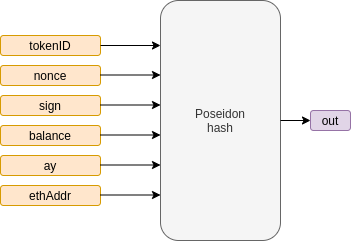

The diagram above was exported from draw.io. Its source (the exported page's mxGraphModel, read from the mxfile embedded in the PNG):
<mxGraphModel dx="1408" dy="858" grid="1" gridSize="10" guides="1" tooltips="1" connect="1" arrows="1" fold="1" page="1" pageScale="1" pageWidth="1100" pageHeight="850" math="0" shadow="0">
  <root>
    <mxCell id="0" />
    <mxCell id="1" parent="0" />
    <mxCell id="i-1GFJ2mAkaEnqvPWvdk-2" value="Poseidon&lt;br&gt;hash" style="text;html=1;strokeColor=#666666;fillColor=#f5f5f5;align=center;verticalAlign=middle;whiteSpace=wrap;rounded=1;fontColor=#333333;" parent="1" vertex="1">
      <mxGeometry x="520" y="40" width="120" height="240" as="geometry" />
    </mxCell>
    <mxCell id="i-1GFJ2mAkaEnqvPWvdk-3" value="tokenID" style="text;html=1;strokeColor=#d79b00;fillColor=#ffe6cc;align=center;verticalAlign=middle;whiteSpace=wrap;rounded=1;" parent="1" vertex="1">
      <mxGeometry x="360" y="75" width="100" height="20" as="geometry" />
    </mxCell>
    <mxCell id="i-1GFJ2mAkaEnqvPWvdk-4" value="nonce" style="text;html=1;strokeColor=#d79b00;fillColor=#ffe6cc;align=center;verticalAlign=middle;whiteSpace=wrap;rounded=1;" parent="1" vertex="1">
      <mxGeometry x="360" y="105" width="100" height="20" as="geometry" />
    </mxCell>
    <mxCell id="i-1GFJ2mAkaEnqvPWvdk-5" value="sign" style="text;html=1;strokeColor=#d79b00;fillColor=#ffe6cc;align=center;verticalAlign=middle;whiteSpace=wrap;rounded=1;" parent="1" vertex="1">
      <mxGeometry x="360" y="135" width="100" height="20" as="geometry" />
    </mxCell>
    <mxCell id="i-1GFJ2mAkaEnqvPWvdk-6" value="balance" style="text;html=1;strokeColor=#d79b00;fillColor=#ffe6cc;align=center;verticalAlign=middle;whiteSpace=wrap;rounded=1;" parent="1" vertex="1">
      <mxGeometry x="360" y="165" width="100" height="20" as="geometry" />
    </mxCell>
    <mxCell id="i-1GFJ2mAkaEnqvPWvdk-7" value="ay" style="text;html=1;strokeColor=#d79b00;fillColor=#ffe6cc;align=center;verticalAlign=middle;whiteSpace=wrap;rounded=1;" parent="1" vertex="1">
      <mxGeometry x="360" y="195" width="100" height="20" as="geometry" />
    </mxCell>
    <mxCell id="i-1GFJ2mAkaEnqvPWvdk-8" value="ethAddr" style="text;html=1;strokeColor=#d79b00;fillColor=#ffe6cc;align=center;verticalAlign=middle;whiteSpace=wrap;rounded=1;" parent="1" vertex="1">
      <mxGeometry x="360" y="225" width="100" height="20" as="geometry" />
    </mxCell>
    <mxCell id="i-1GFJ2mAkaEnqvPWvdk-9" value="out" style="text;html=1;strokeColor=#9673a6;fillColor=#e1d5e7;align=center;verticalAlign=middle;whiteSpace=wrap;rounded=1;" parent="1" vertex="1">
      <mxGeometry x="670" y="150" width="40" height="20" as="geometry" />
    </mxCell>
    <mxCell id="i-1GFJ2mAkaEnqvPWvdk-14" value="" style="endArrow=classic;html=1;exitX=1;exitY=0.5;exitDx=0;exitDy=0;entryX=0;entryY=0.5;entryDx=0;entryDy=0;" parent="1" source="i-1GFJ2mAkaEnqvPWvdk-2" target="i-1GFJ2mAkaEnqvPWvdk-9" edge="1">
      <mxGeometry width="50" height="50" relative="1" as="geometry">
        <mxPoint x="720" y="330" as="sourcePoint" />
        <mxPoint x="770" y="280" as="targetPoint" />
      </mxGeometry>
    </mxCell>
    <mxCell id="i-1GFJ2mAkaEnqvPWvdk-19" value="" style="endArrow=classic;html=1;exitX=1;exitY=0.5;exitDx=0;exitDy=0;" parent="1" source="i-1GFJ2mAkaEnqvPWvdk-3" edge="1">
      <mxGeometry width="50" height="50" relative="1" as="geometry">
        <mxPoint x="500" y="370" as="sourcePoint" />
        <mxPoint x="520" y="85" as="targetPoint" />
      </mxGeometry>
    </mxCell>
    <mxCell id="i-1GFJ2mAkaEnqvPWvdk-20" value="" style="endArrow=classic;html=1;exitX=1;exitY=0.5;exitDx=0;exitDy=0;" parent="1" edge="1">
      <mxGeometry width="50" height="50" relative="1" as="geometry">
        <mxPoint x="460" y="114.5" as="sourcePoint" />
        <mxPoint x="520" y="114.5" as="targetPoint" />
      </mxGeometry>
    </mxCell>
    <mxCell id="i-1GFJ2mAkaEnqvPWvdk-21" value="" style="endArrow=classic;html=1;exitX=1;exitY=0.5;exitDx=0;exitDy=0;" parent="1" edge="1">
      <mxGeometry width="50" height="50" relative="1" as="geometry">
        <mxPoint x="460" y="144.5" as="sourcePoint" />
        <mxPoint x="520" y="144.5" as="targetPoint" />
      </mxGeometry>
    </mxCell>
    <mxCell id="i-1GFJ2mAkaEnqvPWvdk-22" value="" style="endArrow=classic;html=1;exitX=1;exitY=0.5;exitDx=0;exitDy=0;" parent="1" edge="1">
      <mxGeometry width="50" height="50" relative="1" as="geometry">
        <mxPoint x="460" y="174.5" as="sourcePoint" />
        <mxPoint x="520" y="174.5" as="targetPoint" />
      </mxGeometry>
    </mxCell>
    <mxCell id="i-1GFJ2mAkaEnqvPWvdk-23" value="" style="endArrow=classic;html=1;exitX=1;exitY=0.5;exitDx=0;exitDy=0;" parent="1" edge="1">
      <mxGeometry width="50" height="50" relative="1" as="geometry">
        <mxPoint x="460" y="204.5" as="sourcePoint" />
        <mxPoint x="520" y="204.5" as="targetPoint" />
      </mxGeometry>
    </mxCell>
    <mxCell id="i-1GFJ2mAkaEnqvPWvdk-24" value="" style="endArrow=classic;html=1;exitX=1;exitY=0.5;exitDx=0;exitDy=0;" parent="1" edge="1">
      <mxGeometry width="50" height="50" relative="1" as="geometry">
        <mxPoint x="460" y="234.5" as="sourcePoint" />
        <mxPoint x="520" y="234.5" as="targetPoint" />
      </mxGeometry>
    </mxCell>
  </root>
</mxGraphModel>